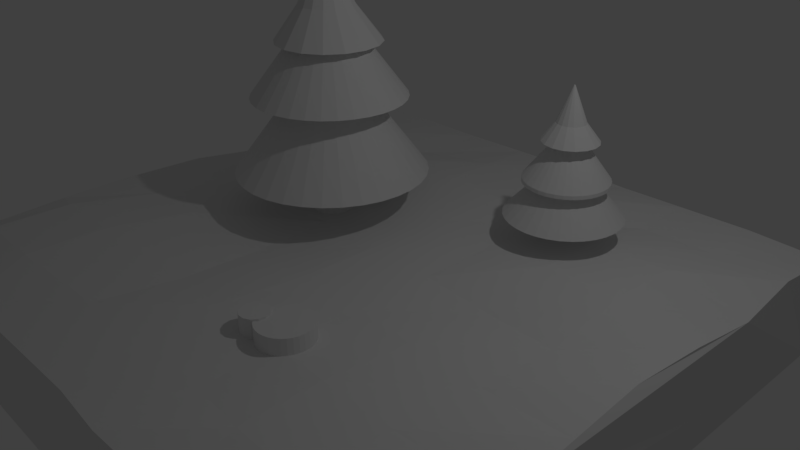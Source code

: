 # Source: scene.blend  (saved by Blender 2.79.0; exported with 4.5.12 LTS)
import bpy
from mathutils import Matrix  # noqa: F401  (used for matrix-valued properties, if any)

bpy.ops.wm.read_factory_settings(use_empty=True)
scene = bpy.context.scene
scene.name = 'Scene'

# ---- collections
col_collection_1 = bpy.data.collections.new('Collection 1'); scene.collection.children.link(col_collection_1)
col_collection_2 = bpy.data.collections.new('Collection 2'); scene.collection.children.link(col_collection_2)
col_collection_3 = bpy.data.collections.new('Collection 3'); scene.collection.children.link(col_collection_3)
col_collection_4 = bpy.data.collections.new('Collection 4'); scene.collection.children.link(col_collection_4)

# ---- materials (node trees are filled in below, after node groups)
mat_material = bpy.data.materials.new('Material')
mat_material.alpha_threshold = 0.0
mat_material.use_transparent_shadow = False
mat_material.roughness = 0.5
mat_material.line_color = (0.0, 0.0, 0.0, 1.0)

# ---- material node trees

# ---- world
world_world = bpy.data.worlds.new('World'); scene.world = world_world
world_world.color = (0.05088, 0.05088, 0.05088)
world_world.use_sun_shadow = False
world_world.sun_shadow_jitter_overblur = 0.0
world_world.cycles.sampling_method = 'MANUAL'

# ---- cameras
cam_camera = bpy.data.cameras.new('Camera')
cam_camera.clip_end = 100.0
cam_camera.lens = 35.0
cam_camera.sensor_width = 32.0
cam_camera.sensor_height = 18.0
cam_camera.ortho_scale = 7.314
cam_camera.dof.focus_distance = 0.0
cam_camera.dof.aperture_fstop = 128.0

# ---- lights
light_lamp = bpy.data.lights.new('Lamp', 'POINT')
light_lamp.transmission_factor = 0.0
light_lamp.cutoff_distance = 30.0
light_lamp.energy = 100.0
light_lamp.shadow_buffer_clip_start = 1.001
light_lamp.shadow_soft_size = 0.1
light_lamp.shadow_maximum_resolution = 0.006
light_lamp.use_absolute_resolution = True

# ---- meshes
me_cube = bpy.data.meshes.new('Cube')
me_cube.from_pydata([(0.9956, 1.003, -1.045), (0.9871, -1.006, -1.027), (-1.04, -1.019, -1.092), (-0.9962, 1.005, -1.013), (0.9964, 1.002, 0.9634), (0.9838, -1.008, 0.9659), (-1.046, -1.021, 0.8953), (-0.998, 1.003, 0.993), (0.9672, 0.002522, -1.196), (0.01787, 1.023, -1.065), (-0.00569, -1.003, -1.012), (-1.02, 0.008903, -1.169), (0.0005529, 0.02546, -1.173), (0.9823, -0.5072, -1.046), (-0.4872, 1.016, -1.044), (-0.5575, -1.026, -1.131), (-0.9911, 0.5114, -1.03), (0.9978, 0.5015, -1.022), (0.4912, 1.006, -1.091), (0.4893, -1.005, -1.023), (-1.046, -0.5212, -1.105), (-0.5525, -0.01971, -1.15), (0.4909, 0.003527, -1.074), (0.03448, 0.5604, -1.229), (-0.05704, -0.5247, -1.14), (0.4282, -0.5334, -1.16), (0.4748, 0.523, -1.296), (-0.4344, 0.5842, -1.224), (-0.643, -0.5627, -1.346), (0.9778, -0.7607, -1.047), (-0.7363, 1.018, -1.047), (-0.8154, -1.03, -1.149), (-0.9839, 0.7707, -1.055), (0.9831, 0.2593, -1.156), (0.2522, 1.011, -1.063), (0.2053, -1.021, -1.096), (-1.044, -0.2639, -1.144), (-0.7326, 0.03594, -1.153), (0.2394, 0.01232, -1.143), (0.02844, 0.7867, -1.098), (-0.01403, -0.2416, -1.134), (0.9649, -0.26, -1.122), (-0.2333, 1.021, -1.057), (-0.28, -1.014, -1.068), (-0.9943, 0.2588, -1.03), (0.9858, 0.7599, -1.146), (0.7405, 1.007, -1.098), (0.7152, -1.017, -1.074), (-1.031, -0.7642, -1.071), (-0.2455, 0.02563, -1.152), (0.7209, -0.008832, -1.098), (0.02786, 0.3027, -1.212), (-0.03478, -0.7666, -1.075), (0.2026, -0.5225, -1.103), (0.6782, -0.5334, -1.161), (0.4544, -0.2643, -1.15), (0.4293, -0.7841, -1.149), (0.2443, 0.5185, -1.159), (0.7221, 0.5196, -1.287), (0.4908, 0.7581, -1.106), (0.4728, 0.2752, -1.322), (-0.7099, 0.5516, -1.137), (-0.1872, 0.5862, -1.253), (-0.4977, 0.753, -1.008), (-0.4355, 0.3338, -1.227), (-0.8934, -0.5632, -1.344), (-0.2666, -0.5031, -1.069), (-0.5828, -0.2783, -1.256), (-0.6465, -0.8172, -1.334), (-0.3066, -0.7761, -1.128), (-0.2654, -0.2568, -1.037), (-0.8104, -0.266, -1.218), (-0.1864, 0.3356, -1.244), (-0.2103, 0.8041, -1.157), (-0.7182, 0.7909, -1.109), (0.7203, 0.2687, -1.291), (0.7363, 0.7596, -1.14), (0.2546, 0.787, -1.23), (0.6793, -0.7841, -1.149), (0.7058, -0.268, -1.116), (0.2286, -0.2519, -1.103), (0.2302, -0.7593, -1.044), (0.253, 0.2822, -1.206), (-0.7333, 0.2738, -1.074), (-0.8965, -0.8172, -1.334)], [], [(84, 31, 2, 48), (4, 7, 6, 5), (0, 4, 5, 1, 29, 13, 41, 8, 33, 17, 45), (1, 5, 6, 2, 31, 15, 43, 10, 35, 19, 47), (2, 6, 7, 3, 32, 16, 44, 11, 36, 20, 48), (4, 0, 46, 18, 34, 9, 42, 14, 30, 3, 7), (83, 37, 11, 44), (82, 38, 12, 51), (81, 35, 10, 52), (80, 53, 24, 40), (79, 54, 25, 55), (78, 47, 19, 56), (77, 57, 23, 39), (76, 58, 26, 59), (75, 50, 22, 60), (74, 61, 16, 32), (73, 62, 27, 63), (72, 49, 21, 64), (71, 65, 20, 36), (70, 66, 28, 67), (69, 43, 15, 68), (66, 69, 68, 28), (24, 52, 69, 66), (52, 10, 43, 69), (49, 70, 67, 21), (12, 40, 70, 49), (40, 24, 66, 70), (37, 71, 36, 11), (21, 67, 71, 37), (67, 28, 65, 71), (62, 72, 64, 27), (23, 51, 72, 62), (51, 12, 49, 72), (42, 73, 63, 14), (9, 39, 73, 42), (39, 23, 62, 73), (30, 74, 32, 3), (14, 63, 74, 30), (63, 27, 61, 74), (58, 75, 60, 26), (17, 33, 75, 58), (33, 8, 50, 75), (46, 76, 59, 18), (0, 45, 76, 46), (45, 17, 58, 76), (34, 77, 39, 9), (18, 59, 77, 34), (59, 26, 57, 77), (54, 78, 56, 25), (13, 29, 78, 54), (29, 1, 47, 78), (50, 79, 55, 22), (8, 41, 79, 50), (41, 13, 54, 79), (38, 80, 40, 12), (22, 55, 80, 38), (55, 25, 53, 80), (53, 81, 52, 24), (25, 56, 81, 53), (56, 19, 35, 81), (57, 82, 51, 23), (26, 60, 82, 57), (60, 22, 38, 82), (61, 83, 44, 16), (27, 64, 83, 61), (64, 21, 37, 83), (65, 84, 48, 20), (28, 68, 84, 65), (68, 15, 31, 84)])
me_cube.materials.append(mat_material)
me_cube.use_remesh_preserve_volume = False
me_cube.use_remesh_preserve_attributes = False
me_cube.use_mirror_vertex_groups = False
me_cube.update()
me_cylinder_001 = bpy.data.meshes.new('Cylinder.001')
me_cylinder_001.from_pydata([(0.04579, 1.041, -1.129), (3.626e-08, 0.02675, 1.309), (0.4483, 0.9611, -1.129), (0.01024, 0.02471, 1.309), (0.7895, 0.7331, -1.129), (0.01891, 0.01891, 1.309), (1.018, 0.3919, -1.129), (0.02471, 0.01024, 1.309), (1.098, -0.01063, -1.129), (0.02675, 9.708e-09, 1.309), (1.018, -0.4131, -1.129), (0.02471, -0.01024, 1.309), (0.7895, -0.7544, -1.129), (0.01891, -0.01891, 1.309), (0.4483, -0.9824, -1.129), (0.01024, -0.02471, 1.309), (0.04579, -1.062, -1.129), (4.03e-08, -0.02675, 1.309), (-0.3567, -0.9824, -1.129), (-0.01024, -0.02471, 1.309), (-0.6979, -0.7544, -1.129), (-0.01891, -0.01891, 1.309), (-0.9259, -0.4131, -1.129), (-0.02471, -0.01024, 1.309), (-1.006, -0.01063, -1.129), (-0.02675, 1.12e-08, 1.309), (-0.9259, 0.3919, -1.129), (-0.02471, 0.01024, 1.309), (-0.6979, 0.7331, -1.129), (-0.01891, 0.01891, 1.309), (-0.3567, 0.9611, -1.129), (-0.01024, 0.02471, 1.309), (1.679e-08, 0.5494, -0.46), (0.2103, 0.5076, -0.46), (0.3885, 0.3885, -0.46), (0.5076, 0.2103, -0.46), (0.5494, -1.898e-08, -0.46), (0.5076, -0.2103, -0.46), (0.3885, -0.3885, -0.46), (0.2103, -0.5076, -0.46), (9.975e-08, -0.5494, -0.46), (-0.2103, -0.5076, -0.46), (-0.3885, -0.3885, -0.46), (-0.5076, -0.2103, -0.46), (-0.5494, 1.159e-08, -0.46), (-0.5076, 0.2103, -0.46), (-0.3885, 0.3885, -0.46), (-0.2103, 0.5076, -0.46), (2.494e-08, 0.3305, 0.03841), (0.1265, 0.3053, 0.03841), (0.2337, 0.2337, 0.03841), (0.3053, 0.1265, 0.03841), (0.3305, -6.962e-09, 0.03841), (0.3053, -0.1265, 0.03841), (0.2337, -0.2337, 0.03841), (0.1265, -0.3053, 0.03841), (7.484e-08, -0.3305, 0.03841), (-0.1265, -0.3053, 0.03841), (-0.2337, -0.2337, 0.03841), (-0.3053, -0.1265, 0.03841), (-0.3305, 1.142e-08, 0.03841), (-0.3053, 0.1265, 0.03841), (-0.2337, 0.2337, 0.03841), (-0.1265, 0.3053, 0.03841)], [], [(48, 1, 3, 49), (49, 3, 5, 50), (50, 5, 7, 51), (51, 7, 9, 52), (52, 9, 11, 53), (53, 11, 13, 54), (54, 13, 15, 55), (55, 15, 17, 56), (56, 17, 19, 57), (57, 19, 21, 58), (58, 21, 23, 59), (59, 23, 25, 60), (60, 25, 27, 61), (61, 27, 29, 62), (3, 1, 31, 29, 27, 25, 23, 21, 19, 17, 15, 13, 11, 9, 7, 5), (62, 29, 31, 63), (63, 31, 1, 48), (0, 2, 4, 6, 8, 10, 12, 14, 16, 18, 20, 22, 24, 26, 28, 30), (30, 47, 32, 0), (28, 46, 47, 30), (26, 45, 46, 28), (24, 44, 45, 26), (22, 43, 44, 24), (20, 42, 43, 22), (18, 41, 42, 20), (16, 40, 41, 18), (14, 39, 40, 16), (12, 38, 39, 14), (10, 37, 38, 12), (8, 36, 37, 10), (6, 35, 36, 8), (4, 34, 35, 6), (2, 33, 34, 4), (0, 32, 33, 2), (47, 63, 48, 32), (46, 62, 63, 47), (45, 61, 62, 46), (44, 60, 61, 45), (43, 59, 60, 44), (42, 58, 59, 43), (41, 57, 58, 42), (40, 56, 57, 41), (39, 55, 56, 40), (38, 54, 55, 39), (37, 53, 54, 38), (36, 52, 53, 37), (35, 51, 52, 36), (34, 50, 51, 35), (33, 49, 50, 34), (32, 48, 49, 33)])
me_cylinder_001.use_remesh_preserve_volume = False
me_cylinder_001.use_remesh_preserve_attributes = False
me_cylinder_001.use_mirror_vertex_groups = False
me_cylinder_001.update()
me_cone_002 = bpy.data.meshes.new('Cone.002')
me_cone_002.from_pydata([(0.0, 1.0, -1.0), (0.1951, 0.9808, -1.0), (0.3827, 0.9239, -1.0), (0.5556, 0.8315, -1.0), (0.7071, 0.7071, -1.0), (0.8315, 0.5556, -1.0), (0.9239, 0.3827, -1.0), (0.9808, 0.1951, -1.0), (1.0, 7.55e-08, -1.0), (0.9808, -0.1951, -1.0), (0.9239, -0.3827, -1.0), (0.8315, -0.5556, -1.0), (0.7071, -0.7071, -1.0), (0.5556, -0.8315, -1.0), (0.3827, -0.9239, -1.0), (0.1951, -0.9808, -1.0), (-3.258e-07, -1.0, -1.0), (-0.1951, -0.9808, -1.0), (-0.3827, -0.9239, -1.0), (-0.5556, -0.8315, -1.0), (-0.7071, -0.7071, -1.0), (-0.8315, -0.5556, -1.0), (-0.9239, -0.3827, -1.0), (0.0, 0.0, 1.0), (-0.9808, -0.1951, -1.0), (-1.0, 9.656e-07, -1.0), (-0.9808, 0.1951, -1.0), (-0.9239, 0.3827, -1.0), (-0.8315, 0.5556, -1.0), (-0.7071, 0.7071, -1.0), (-0.5556, 0.8315, -1.0), (-0.3827, 0.9239, -1.0), (-0.1951, 0.9808, -1.0)], [], [(0, 23, 1), (1, 23, 2), (2, 23, 3), (3, 23, 4), (4, 23, 5), (5, 23, 6), (6, 23, 7), (7, 23, 8), (8, 23, 9), (9, 23, 10), (10, 23, 11), (11, 23, 12), (12, 23, 13), (13, 23, 14), (14, 23, 15), (15, 23, 16), (16, 23, 17), (17, 23, 18), (18, 23, 19), (19, 23, 20), (20, 23, 21), (21, 23, 22), (22, 23, 24), (24, 23, 25), (25, 23, 26), (26, 23, 27), (27, 23, 28), (28, 23, 29), (29, 23, 30), (30, 23, 31), (31, 23, 32), (32, 23, 0), (0, 1, 2, 3, 4, 5, 6, 7, 8, 9, 10, 11, 12, 13, 14, 15, 16, 17, 18, 19, 20, 21, 22, 24, 25, 26, 27, 28, 29, 30, 31, 32)])
me_cone_002.use_remesh_preserve_volume = False
me_cone_002.use_remesh_preserve_attributes = False
me_cone_002.use_mirror_vertex_groups = False
me_cone_002.update()
me_cone_001 = bpy.data.meshes.new('Cone.001')
me_cone_001.from_pydata([(0.0, 1.0, -1.0), (0.1951, 0.9808, -1.0), (0.3827, 0.9239, -1.0), (0.5556, 0.8315, -1.0), (0.7071, 0.7071, -1.0), (0.8315, 0.5556, -1.0), (0.9239, 0.3827, -1.0), (0.9808, 0.1951, -1.0), (1.0, 7.55e-08, -1.0), (0.9808, -0.1951, -1.0), (0.9239, -0.3827, -1.0), (0.8315, -0.5556, -1.0), (0.7071, -0.7071, -1.0), (0.5556, -0.8315, -1.0), (0.3827, -0.9239, -1.0), (0.1951, -0.9808, -1.0), (-3.258e-07, -1.0, -1.0), (-0.1951, -0.9808, -1.0), (-0.3827, -0.9239, -1.0), (-0.5556, -0.8315, -1.0), (-0.7071, -0.7071, -1.0), (-0.8315, -0.5556, -1.0), (-0.9239, -0.3827, -1.0), (0.0, 0.0, 1.0), (-0.9808, -0.1951, -1.0), (-1.0, 9.656e-07, -1.0), (-0.9808, 0.1951, -1.0), (-0.9239, 0.3827, -1.0), (-0.8315, 0.5556, -1.0), (-0.7071, 0.7071, -1.0), (-0.5556, 0.8315, -1.0), (-0.3827, 0.9239, -1.0), (-0.1951, 0.9808, -1.0)], [], [(0, 23, 1), (1, 23, 2), (2, 23, 3), (3, 23, 4), (4, 23, 5), (5, 23, 6), (6, 23, 7), (7, 23, 8), (8, 23, 9), (9, 23, 10), (10, 23, 11), (11, 23, 12), (12, 23, 13), (13, 23, 14), (14, 23, 15), (15, 23, 16), (16, 23, 17), (17, 23, 18), (18, 23, 19), (19, 23, 20), (20, 23, 21), (21, 23, 22), (22, 23, 24), (24, 23, 25), (25, 23, 26), (26, 23, 27), (27, 23, 28), (28, 23, 29), (29, 23, 30), (30, 23, 31), (31, 23, 32), (32, 23, 0), (0, 1, 2, 3, 4, 5, 6, 7, 8, 9, 10, 11, 12, 13, 14, 15, 16, 17, 18, 19, 20, 21, 22, 24, 25, 26, 27, 28, 29, 30, 31, 32)])
me_cone_001.use_remesh_preserve_volume = False
me_cone_001.use_remesh_preserve_attributes = False
me_cone_001.use_mirror_vertex_groups = False
me_cone_001.update()
me_cylinder = bpy.data.meshes.new('Cylinder')
me_cylinder.from_pydata([(0.0, 1.0, -1.0), (0.0, 1.0, 1.0), (0.3827, 0.9239, -1.0), (0.3827, 0.9239, 1.0), (0.7071, 0.7071, -1.0), (0.7071, 0.7071, 1.0), (0.9239, 0.3827, -1.0), (0.9239, 0.3827, 1.0), (1.0, -4.371e-08, -1.0), (1.0, -4.371e-08, 1.0), (0.9239, -0.3827, -1.0), (0.9239, -0.3827, 1.0), (0.7071, -0.7071, -1.0), (0.7071, -0.7071, 1.0), (0.3827, -0.9239, -1.0), (0.3827, -0.9239, 1.0), (1.51e-07, -1.0, -1.0), (1.51e-07, -1.0, 1.0), (-0.3827, -0.9239, -1.0), (-0.3827, -0.9239, 1.0), (-0.7071, -0.7071, -1.0), (-0.7071, -0.7071, 1.0), (-0.9239, -0.3827, -1.0), (-0.9239, -0.3827, 1.0), (-1.0, 1.192e-08, -1.0), (-1.0, 1.192e-08, 1.0), (-0.9239, 0.3827, -1.0), (-0.9239, 0.3827, 1.0), (-0.7071, 0.7071, -1.0), (-0.7071, 0.7071, 1.0), (-0.3827, 0.9239, -1.0), (-0.3827, 0.9239, 1.0)], [], [(0, 1, 3, 2), (2, 3, 5, 4), (4, 5, 7, 6), (6, 7, 9, 8), (8, 9, 11, 10), (10, 11, 13, 12), (12, 13, 15, 14), (14, 15, 17, 16), (16, 17, 19, 18), (18, 19, 21, 20), (20, 21, 23, 22), (22, 23, 25, 24), (24, 25, 27, 26), (26, 27, 29, 28), (3, 1, 31, 29, 27, 25, 23, 21, 19, 17, 15, 13, 11, 9, 7, 5), (28, 29, 31, 30), (30, 31, 1, 0), (0, 2, 4, 6, 8, 10, 12, 14, 16, 18, 20, 22, 24, 26, 28, 30)])
me_cylinder.use_remesh_preserve_volume = False
me_cylinder.use_remesh_preserve_attributes = False
me_cylinder.use_mirror_vertex_groups = False
me_cylinder.update()
me_cylinder_003 = bpy.data.meshes.new('Cylinder.003')
me_cylinder_003.from_pydata([(0.0, 1.0, -1.0), (0.0, 1.0, 1.0), (0.3827, 0.9239, -1.0), (0.3827, 0.9239, 1.0), (0.7071, 0.7071, -1.0), (0.7071, 0.7071, 1.0), (0.9239, 0.3827, -1.0), (0.9239, 0.3827, 1.0), (1.0, -4.371e-08, -1.0), (1.0, -4.371e-08, 1.0), (0.9239, -0.3827, -1.0), (0.9239, -0.3827, 1.0), (0.7071, -0.7071, -1.0), (0.7071, -0.7071, 1.0), (0.3827, -0.9239, -1.0), (0.3827, -0.9239, 1.0), (1.51e-07, -1.0, -1.0), (1.51e-07, -1.0, 1.0), (-0.3827, -0.9239, -1.0), (-0.3827, -0.9239, 1.0), (-0.7071, -0.7071, -1.0), (-0.7071, -0.7071, 1.0), (-0.9239, -0.3827, -1.0), (-0.9239, -0.3827, 1.0), (-1.0, 1.192e-08, -1.0), (-1.0, 1.192e-08, 1.0), (-0.9239, 0.3827, -1.0), (-0.9239, 0.3827, 1.0), (-0.7071, 0.7071, -1.0), (-0.7071, 0.7071, 1.0), (-0.3827, 0.9239, -1.0), (-0.3827, 0.9239, 1.0)], [], [(0, 1, 3, 2), (2, 3, 5, 4), (4, 5, 7, 6), (6, 7, 9, 8), (8, 9, 11, 10), (10, 11, 13, 12), (12, 13, 15, 14), (14, 15, 17, 16), (16, 17, 19, 18), (18, 19, 21, 20), (20, 21, 23, 22), (22, 23, 25, 24), (24, 25, 27, 26), (26, 27, 29, 28), (3, 1, 31, 29, 27, 25, 23, 21, 19, 17, 15, 13, 11, 9, 7, 5), (28, 29, 31, 30), (30, 31, 1, 0), (0, 2, 4, 6, 8, 10, 12, 14, 16, 18, 20, 22, 24, 26, 28, 30)])
me_cylinder_003.use_remesh_preserve_volume = False
me_cylinder_003.use_remesh_preserve_attributes = False
me_cylinder_003.use_mirror_vertex_groups = False
me_cylinder_003.update()
me_cone_005 = bpy.data.meshes.new('Cone.005')
me_cone_005.from_pydata([(0.0, 1.0, -1.0), (0.1951, 0.9808, -1.0), (0.3827, 0.9239, -1.0), (0.5556, 0.8315, -1.0), (0.7071, 0.7071, -1.0), (0.8315, 0.5556, -1.0), (0.9239, 0.3827, -1.0), (0.9808, 0.1951, -1.0), (1.0, 7.55e-08, -1.0), (0.9808, -0.1951, -1.0), (0.9239, -0.3827, -1.0), (0.8315, -0.5556, -1.0), (0.7071, -0.7071, -1.0), (0.5556, -0.8315, -1.0), (0.3827, -0.9239, -1.0), (0.1951, -0.9808, -1.0), (-3.258e-07, -1.0, -1.0), (-0.1951, -0.9808, -1.0), (-0.3827, -0.9239, -1.0), (-0.5556, -0.8315, -1.0), (-0.7071, -0.7071, -1.0), (-0.8315, -0.5556, -1.0), (-0.9239, -0.3827, -1.0), (0.0, 0.0, 0.677), (-0.9808, -0.1951, -1.0), (-1.0, 9.656e-07, -1.0), (-0.9808, 0.1951, -1.0), (-0.9239, 0.3827, -1.0), (-0.8315, 0.5556, -1.0), (-0.7071, 0.7071, -1.0), (-0.5556, 0.8315, -1.0), (-0.3827, 0.9239, -1.0), (-0.1951, 0.9808, -1.0)], [], [(0, 23, 1), (1, 23, 2), (2, 23, 3), (3, 23, 4), (4, 23, 5), (5, 23, 6), (6, 23, 7), (7, 23, 8), (8, 23, 9), (9, 23, 10), (10, 23, 11), (11, 23, 12), (12, 23, 13), (13, 23, 14), (14, 23, 15), (15, 23, 16), (16, 23, 17), (17, 23, 18), (18, 23, 19), (19, 23, 20), (20, 23, 21), (21, 23, 22), (22, 23, 24), (24, 23, 25), (25, 23, 26), (26, 23, 27), (27, 23, 28), (28, 23, 29), (29, 23, 30), (30, 23, 31), (31, 23, 32), (32, 23, 0), (0, 1, 2, 3, 4, 5, 6, 7, 8, 9, 10, 11, 12, 13, 14, 15, 16, 17, 18, 19, 20, 21, 22, 24, 25, 26, 27, 28, 29, 30, 31, 32)])
me_cone_005.use_remesh_preserve_volume = False
me_cone_005.use_remesh_preserve_attributes = False
me_cone_005.use_mirror_vertex_groups = False
me_cone_005.update()
me_cone_004 = bpy.data.meshes.new('Cone.004')
me_cone_004.from_pydata([(-1.476e-07, 0.9619, -1.054), (0.1877, 0.9434, -1.054), (0.3681, 0.8887, -1.054), (0.5344, 0.7998, -1.054), (0.6801, 0.6801, -1.054), (0.7998, 0.5344, -1.054), (0.8887, 0.3681, -1.054), (0.9434, 0.1877, -1.054), (0.9619, 4.937e-09, -1.054), (0.9434, -0.1877, -1.054), (0.8887, -0.3681, -1.054), (0.7998, -0.5344, -1.054), (0.6801, -0.6801, -1.054), (0.5344, -0.7998, -1.054), (0.3681, -0.8887, -1.054), (0.1877, -0.9434, -1.054), (-3.963e-07, -0.9619, -1.054), (-0.1877, -0.9434, -1.054), (-0.3681, -0.8887, -1.054), (-0.5344, -0.7998, -1.054), (-0.6801, -0.6801, -1.054), (-0.7998, -0.5344, -1.054), (-0.8887, -0.3681, -1.054), (0.0, 0.0, 1.0), (-0.9434, -0.1877, -1.054), (-0.9619, 8.863e-07, -1.054), (-0.9434, 0.1877, -1.054), (-0.8887, 0.3681, -1.054), (-0.7998, 0.5344, -1.054), (-0.6801, 0.6801, -1.054), (-0.5344, 0.7998, -1.054), (-0.3681, 0.8887, -1.054), (-0.1877, 0.9434, -1.054), (0.0, 1.0, -1.0), (0.1951, 0.9808, -1.0), (0.3827, 0.9239, -1.0), (0.5556, 0.8315, -1.0), (0.7071, 0.7071, -1.0), (0.8315, 0.5556, -1.0), (0.9239, 0.3827, -1.0), (0.9808, 0.1951, -1.0), (1.0, 7.55e-08, -1.0), (0.9808, -0.1951, -1.0), (0.9239, -0.3827, -1.0), (0.8315, -0.5556, -1.0), (0.7071, -0.7071, -1.0), (0.5556, -0.8315, -1.0), (0.3827, -0.9239, -1.0), (0.1951, -0.9808, -1.0), (-3.258e-07, -1.0, -1.0), (-0.1951, -0.9808, -1.0), (-0.3827, -0.9239, -1.0), (-0.5556, -0.8315, -1.0), (-0.7071, -0.7071, -1.0), (-0.8315, -0.5556, -1.0), (-0.9239, -0.3827, -1.0), (-0.9808, -0.1951, -1.0), (-1.0, 9.656e-07, -1.0), (-0.9808, 0.1951, -1.0), (-0.9239, 0.3827, -1.0), (-0.8315, 0.5556, -1.0), (-0.7071, 0.7071, -1.0), (-0.5556, 0.8315, -1.0), (-0.3827, 0.9239, -1.0), (-0.1951, 0.9808, -1.0), (-7.531e-08, 1.001, -1.135), (0.1953, 0.9816, -1.135), (0.383, 0.9247, -1.135), (0.5561, 0.8322, -1.135), (0.7077, 0.7077, -1.135), (0.8322, 0.5561, -1.135), (0.9247, 0.383, -1.135), (0.9816, 0.1953, -1.135), (1.001, 2.69e-08, -1.135), (0.9816, -0.1953, -1.135), (0.9247, -0.383, -1.135), (0.8322, -0.5561, -1.135), (0.7077, -0.7077, -1.135), (0.5561, -0.8322, -1.135), (0.383, -0.9247, -1.135), (0.1953, -0.9816, -1.135), (-3.563e-07, -1.001, -1.135), (-0.1953, -0.9816, -1.135), (-0.383, -0.9247, -1.135), (-0.5561, -0.8322, -1.135), (-0.7077, -0.7077, -1.135), (-0.8322, -0.5561, -1.135), (-0.9247, -0.383, -1.135), (-0.9816, -0.1953, -1.135), (-1.001, 9.34e-07, -1.135), (-0.9816, 0.1953, -1.135), (-0.9247, 0.383, -1.135), (-0.8322, 0.5561, -1.135), (-0.7077, 0.7077, -1.135), (-0.5561, 0.8322, -1.135), (-0.383, 0.9247, -1.135), (-0.1953, 0.9816, -1.135)], [], [(33, 23, 34), (34, 23, 35), (35, 23, 36), (36, 23, 37), (37, 23, 38), (38, 23, 39), (39, 23, 40), (40, 23, 41), (41, 23, 42), (42, 23, 43), (43, 23, 44), (44, 23, 45), (45, 23, 46), (46, 23, 47), (47, 23, 48), (48, 23, 49), (49, 23, 50), (50, 23, 51), (51, 23, 52), (52, 23, 53), (53, 23, 54), (54, 23, 55), (55, 23, 56), (56, 23, 57), (57, 23, 58), (58, 23, 59), (59, 23, 60), (60, 23, 61), (61, 23, 62), (62, 23, 63), (63, 23, 64), (64, 23, 33), (0, 1, 2, 3, 4, 5, 6, 7, 8, 9, 10, 11, 12, 13, 14, 15, 16, 17, 18, 19, 20, 21, 22, 24, 25, 26, 27, 28, 29, 30, 31, 32), (66, 65, 33, 34), (67, 66, 34, 35), (68, 67, 35, 36), (69, 68, 36, 37), (70, 69, 37, 38), (71, 70, 38, 39), (72, 71, 39, 40), (73, 72, 40, 41), (74, 73, 41, 42), (75, 74, 42, 43), (76, 75, 43, 44), (77, 76, 44, 45), (78, 77, 45, 46), (79, 78, 46, 47), (80, 79, 47, 48), (81, 80, 48, 49), (82, 81, 49, 50), (83, 82, 50, 51), (84, 83, 51, 52), (85, 84, 52, 53), (86, 85, 53, 54), (87, 86, 54, 55), (88, 87, 55, 56), (89, 88, 56, 57), (90, 89, 57, 58), (91, 90, 58, 59), (92, 91, 59, 60), (93, 92, 60, 61), (94, 93, 61, 62), (95, 94, 62, 63), (96, 95, 63, 64), (65, 96, 64, 33), (1, 0, 65, 66), (2, 1, 66, 67), (3, 2, 67, 68), (4, 3, 68, 69), (5, 4, 69, 70), (6, 5, 70, 71), (7, 6, 71, 72), (8, 7, 72, 73), (9, 8, 73, 74), (10, 9, 74, 75), (11, 10, 75, 76), (12, 11, 76, 77), (13, 12, 77, 78), (14, 13, 78, 79), (15, 14, 79, 80), (16, 15, 80, 81), (17, 16, 81, 82), (18, 17, 82, 83), (19, 18, 83, 84), (20, 19, 84, 85), (21, 20, 85, 86), (22, 21, 86, 87), (24, 22, 87, 88), (25, 24, 88, 89), (26, 25, 89, 90), (27, 26, 90, 91), (28, 27, 91, 92), (29, 28, 92, 93), (30, 29, 93, 94), (31, 30, 94, 95), (32, 31, 95, 96), (0, 32, 96, 65)])
me_cone_004.use_remesh_preserve_volume = False
me_cone_004.use_remesh_preserve_attributes = False
me_cone_004.use_mirror_vertex_groups = False
me_cone_004.update()
me_cylinder_002 = bpy.data.meshes.new('Cylinder.002')
me_cylinder_002.from_pydata([(0.04579, 0.9087, -1.087), (3.626e-08, 0.02675, 0.8764), (0.3976, 0.8388, -1.087), (0.01024, 0.02471, 0.8764), (0.6959, 0.6395, -1.087), (0.01891, 0.01891, 0.8764), (0.8952, 0.3412, -1.087), (0.02471, 0.01024, 0.8764), (0.9652, -0.01063, -1.087), (0.02675, 9.708e-09, 0.8764), (0.8952, -0.3625, -1.087), (0.02471, -0.01024, 0.8764), (0.6959, -0.6607, -1.087), (0.01891, -0.01891, 0.8764), (0.3976, -0.86, -1.087), (0.01024, -0.02471, 0.8764), (0.04579, -0.93, -1.087), (4.03e-08, -0.02675, 0.8764), (-0.306, -0.86, -1.087), (-0.01024, -0.02471, 0.8764), (-0.6043, -0.6607, -1.087), (-0.01891, -0.01891, 0.8764), (-0.8036, -0.3625, -1.087), (-0.02471, -0.01024, 0.8764), (-0.8736, -0.01063, -1.087), (-0.02675, 1.12e-08, 0.8764), (-0.8036, 0.3412, -1.087), (-0.02471, 0.01024, 0.8764), (-0.6043, 0.6395, -1.087), (-0.01891, 0.01891, 0.8764), (-0.306, 0.8388, -1.087), (-0.01024, 0.02471, 0.8764), (1.679e-08, 0.5494, -0.46), (0.2103, 0.5076, -0.46), (0.3885, 0.3885, -0.46), (0.5076, 0.2103, -0.46), (0.5494, -1.898e-08, -0.46), (0.5076, -0.2103, -0.46), (0.3885, -0.3885, -0.46), (0.2103, -0.5076, -0.46), (9.975e-08, -0.5494, -0.46), (-0.2103, -0.5076, -0.46), (-0.3885, -0.3885, -0.46), (-0.5076, -0.2103, -0.46), (-0.5494, 1.159e-08, -0.46), (-0.5076, 0.2103, -0.46), (-0.3885, 0.3885, -0.46), (-0.2103, 0.5076, -0.46), (0.04579, 1.041, -1.129), (0.4483, 0.9611, -1.129), (0.7895, 0.7331, -1.129), (1.018, 0.3919, -1.129), (1.098, -0.01063, -1.129), (1.018, -0.4131, -1.129), (0.7895, -0.7544, -1.129), (0.4483, -0.9824, -1.129), (0.04579, -1.062, -1.129), (-0.3567, -0.9824, -1.129), (-0.6979, -0.7544, -1.129), (-0.9259, -0.4131, -1.129), (-1.006, -0.01063, -1.129), (-0.9259, 0.3919, -1.129), (-0.6979, 0.7331, -1.129), (-0.3567, 0.9611, -1.129)], [], [(32, 1, 3, 33), (33, 3, 5, 34), (34, 5, 7, 35), (35, 7, 9, 36), (36, 9, 11, 37), (37, 11, 13, 38), (38, 13, 15, 39), (39, 15, 17, 40), (40, 17, 19, 41), (41, 19, 21, 42), (42, 21, 23, 43), (43, 23, 25, 44), (44, 25, 27, 45), (3, 1, 31, 29, 27, 25, 23, 21, 19, 17, 15, 13, 11, 9, 7, 5), (45, 27, 29, 46), (46, 29, 31, 47), (0, 2, 4, 6, 8, 10, 12, 14, 16, 18, 20, 22, 24, 26, 28, 30), (63, 47, 32, 48), (62, 46, 47, 63), (61, 45, 46, 62), (60, 44, 45, 61), (59, 43, 44, 60), (58, 42, 43, 59), (57, 41, 42, 58), (56, 40, 41, 57), (55, 39, 40, 56), (54, 38, 39, 55), (53, 37, 38, 54), (52, 36, 37, 53), (51, 35, 36, 52), (50, 34, 35, 51), (49, 33, 34, 50), (48, 32, 33, 49), (47, 31, 1, 32), (2, 0, 48, 49), (4, 2, 49, 50), (6, 4, 50, 51), (8, 6, 51, 52), (10, 8, 52, 53), (12, 10, 53, 54), (14, 12, 54, 55), (16, 14, 55, 56), (18, 16, 56, 57), (20, 18, 57, 58), (22, 20, 58, 59), (24, 22, 59, 60), (26, 24, 60, 61), (28, 26, 61, 62), (30, 28, 62, 63), (0, 30, 63, 48)])
me_cylinder_002.use_remesh_preserve_volume = False
me_cylinder_002.use_remesh_preserve_attributes = False
me_cylinder_002.use_mirror_vertex_groups = False
me_cylinder_002.update()
me_cylinder_004 = bpy.data.meshes.new('Cylinder.004')
me_cylinder_004.from_pydata([(0.0, 1.0, -1.0), (0.0, 1.0, 1.0), (0.1951, 0.9808, -1.0), (0.1951, 0.9808, 1.0), (0.3827, 0.9239, -1.0), (0.3827, 0.9239, 1.0), (0.5556, 0.8315, -1.0), (0.5556, 0.8315, 1.0), (0.7071, 0.7071, -1.0), (0.7071, 0.7071, 1.0), (0.8315, 0.5556, -1.0), (0.8315, 0.5556, 1.0), (0.9239, 0.3827, -1.0), (0.9239, 0.3827, 1.0), (0.9808, 0.1951, -1.0), (0.9808, 0.1951, 1.0), (1.0, 7.55e-08, -1.0), (1.0, 7.55e-08, 1.0), (0.9808, -0.1951, -1.0), (0.9808, -0.1951, 1.0), (0.9239, -0.3827, -1.0), (0.9239, -0.3827, 1.0), (0.8315, -0.5556, -1.0), (0.8315, -0.5556, 1.0), (0.7071, -0.7071, -1.0), (0.7071, -0.7071, 1.0), (0.5556, -0.8315, -1.0), (0.5556, -0.8315, 1.0), (0.3827, -0.9239, -1.0), (0.3827, -0.9239, 1.0), (0.1951, -0.9808, -1.0), (0.1951, -0.9808, 1.0), (-3.258e-07, -1.0, -1.0), (-3.258e-07, -1.0, 1.0), (-0.1951, -0.9808, -1.0), (-0.1951, -0.9808, 1.0), (-0.3827, -0.9239, -1.0), (-0.3827, -0.9239, 1.0), (-0.5556, -0.8315, -1.0), (-0.5556, -0.8315, 1.0), (-0.7071, -0.7071, -1.0), (-0.7071, -0.7071, 1.0), (-0.8315, -0.5556, -1.0), (-0.8315, -0.5556, 1.0), (-0.9239, -0.3827, -1.0), (-0.9239, -0.3827, 1.0), (-0.9808, -0.1951, -1.0), (-0.9808, -0.1951, 1.0), (-1.0, 9.656e-07, -1.0), (-1.0, 9.656e-07, 1.0), (-0.9808, 0.1951, -1.0), (-0.9808, 0.1951, 1.0), (-0.9239, 0.3827, -1.0), (-0.9239, 0.3827, 1.0), (-0.8315, 0.5556, -1.0), (-0.8315, 0.5556, 1.0), (-0.7071, 0.7071, -1.0), (-0.7071, 0.7071, 1.0), (-0.5556, 0.8315, -1.0), (-0.5556, 0.8315, 1.0), (-0.3827, 0.9239, -1.0), (-0.3827, 0.9239, 1.0), (-0.1951, 0.9808, -1.0), (-0.1951, 0.9808, 1.0), (-1.035, 0.1314, -1.718), (-1.035, 0.1314, 1.197), (-0.7869, 0.07036, -1.718), (-0.7869, 0.07036, 1.197), (-0.5959, -0.09889, -1.718), (-0.5959, -0.09889, 1.197), (-0.5054, -0.3375, -1.718), (-0.5054, -0.3375, 1.197), (-0.5362, -0.5909, -1.718), (-0.5362, -0.5909, 1.197), (-0.6811, -0.8009, -1.718), (-0.6811, -0.8009, 1.197), (-0.9071, -0.9196, -1.718), (-0.9071, -0.9196, 1.197), (-1.162, -0.9196, -1.718), (-1.162, -0.9196, 1.197), (-1.388, -0.8009, -1.718), (-1.388, -0.8009, 1.197), (-1.533, -0.5909, -1.718), (-1.533, -0.5909, 1.197), (-1.564, -0.3375, -1.718), (-1.564, -0.3375, 1.197), (-1.474, -0.09889, -1.718), (-1.474, -0.09889, 1.197), (-1.283, 0.07036, -1.718), (-1.283, 0.07036, 1.197)], [], [(0, 1, 3, 2), (2, 3, 5, 4), (4, 5, 7, 6), (6, 7, 9, 8), (8, 9, 11, 10), (10, 11, 13, 12), (12, 13, 15, 14), (14, 15, 17, 16), (16, 17, 19, 18), (18, 19, 21, 20), (20, 21, 23, 22), (22, 23, 25, 24), (24, 25, 27, 26), (26, 27, 29, 28), (28, 29, 31, 30), (30, 31, 33, 32), (32, 33, 35, 34), (34, 35, 37, 36), (36, 37, 39, 38), (38, 39, 41, 40), (40, 41, 43, 42), (42, 43, 45, 44), (44, 45, 47, 46), (46, 47, 49, 48), (48, 49, 51, 50), (50, 51, 53, 52), (52, 53, 55, 54), (54, 55, 57, 56), (56, 57, 59, 58), (58, 59, 61, 60), (3, 1, 63, 61, 59, 57, 55, 53, 51, 49, 47, 45, 43, 41, 39, 37, 35, 33, 31, 29, 27, 25, 23, 21, 19, 17, 15, 13, 11, 9, 7, 5), (60, 61, 63, 62), (62, 63, 1, 0), (0, 2, 4, 6, 8, 10, 12, 14, 16, 18, 20, 22, 24, 26, 28, 30, 32, 34, 36, 38, 40, 42, 44, 46, 48, 50, 52, 54, 56, 58, 60, 62), (64, 65, 67, 66), (66, 67, 69, 68), (68, 69, 71, 70), (70, 71, 73, 72), (72, 73, 75, 74), (74, 75, 77, 76), (76, 77, 79, 78), (78, 79, 81, 80), (80, 81, 83, 82), (82, 83, 85, 84), (84, 85, 87, 86), (67, 65, 89, 87, 85, 83, 81, 79, 77, 75, 73, 71, 69), (86, 87, 89, 88), (88, 89, 65, 64), (64, 66, 68, 70, 72, 74, 76, 78, 80, 82, 84, 86, 88)])
me_cylinder_004.use_remesh_preserve_volume = False
me_cylinder_004.use_remesh_preserve_attributes = False
me_cylinder_004.use_mirror_vertex_groups = False
me_cylinder_004.update()

# ---- objects
ob_cube = bpy.data.objects.new('Cube', me_cube)
ob_lamp = bpy.data.objects.new('Lamp', light_lamp)
ob_camera = bpy.data.objects.new('Camera', cam_camera)
ob_cylinder_001 = bpy.data.objects.new('Cylinder.001', me_cylinder_001)
ob_cone_002 = bpy.data.objects.new('Cone.002', me_cone_002)
ob_cone_001 = bpy.data.objects.new('Cone.001', me_cone_001)
ob_cylinder = bpy.data.objects.new('Cylinder', me_cylinder)
ob_cylinder_003 = bpy.data.objects.new('Cylinder.003', me_cylinder_003)
ob_cone_004 = bpy.data.objects.new('Cone.004', me_cone_005)
ob_cone_003 = bpy.data.objects.new('Cone.003', me_cone_004)
ob_cylinder_002 = bpy.data.objects.new('Cylinder.002', me_cylinder_002)
ob_cylinder_004 = bpy.data.objects.new('Cylinder.004', me_cylinder_004)

# ---- transforms, parenting, visibility, modifiers, constraints
ob_cube.location = (-0.007841, 0.02408, -0.7623)
ob_cube.scale = (4.115, 4.115, -0.7031)
ob_cube.lock_rotations_4d = False
ob_cube.empty_display_type = 'ARROWS'
ob_cube.lineart.crease_threshold = 0.0
ob_lamp.location = (4.076, 1.005, 5.904)
ob_lamp.rotation_euler = (0.6503, 0.05522, 1.866)
ob_lamp.lock_rotations_4d = False
ob_lamp.empty_display_type = 'ARROWS'
ob_lamp.color = (0.0, 0.0, 0.0, 0.0)
ob_lamp.lineart.crease_threshold = 0.0
ob_camera.location = (7.481, -6.508, 5.344)
ob_camera.rotation_euler = (1.109, 0.0, 0.8149)
ob_camera.lock_rotations_4d = False
ob_camera.empty_display_type = 'ARROWS'
ob_camera.color = (0.0, 0.0, 0.0, 0.0)
ob_camera.display_type = 'WIRE'
ob_camera.lineart.crease_threshold = 0.0
ob_cylinder_001.location = (-1.347, 0.525, 3.217)
ob_cylinder_001.scale = (0.689, 0.689, 0.689)
ob_cylinder_001.lineart.crease_threshold = 0.0
ob_cone_002.location = (-1.347, 0.525, 2.407)
ob_cone_002.scale = (1.069, 1.069, 0.71)
ob_cone_002.lineart.crease_threshold = 0.0
ob_cone_001.location = (-1.347, 0.525, 1.535)
ob_cone_001.scale = (1.339, 1.339, 0.8893)
ob_cone_001.lineart.crease_threshold = 0.0
ob_cylinder.location = (-1.347, 0.525, 0.1361)
ob_cylinder.scale = (0.2972, 0.2972, 0.4969)
ob_cylinder.lineart.crease_threshold = 0.0
ob_cylinder_003.location = (1.556, 1.952, 0.2354)
ob_cylinder_003.scale = (0.0913, 0.0913, 0.2401)
ob_cylinder_003.lineart.crease_threshold = 0.0
ob_cone_004.location = (1.556, 1.952, 0.9877)
ob_cone_004.scale = (0.7797, 0.7797, 0.5179)
ob_cone_004.lineart.crease_threshold = 0.0
ob_cone_003.location = (1.556, 1.952, 1.348)
ob_cone_003.scale = (0.5639, 0.5639, 0.3746)
ob_cone_003.lineart.crease_threshold = 0.0
ob_cylinder_002.location = (1.556, 1.952, 1.873)
ob_cylinder_002.scale = (0.353, 0.353, 0.353)
ob_cylinder_002.lineart.crease_threshold = 0.0
ob_cylinder_004.location = (0.8484, -1.954, 0.1117)
ob_cylinder_004.scale = (0.3495, 0.3495, 0.1279)
ob_cylinder_004.lineart.crease_threshold = 0.0

# ---- collection membership
col_collection_1.objects.link(ob_cube)
col_collection_1.objects.link(ob_lamp)
col_collection_1.objects.link(ob_camera)
col_collection_2.objects.link(ob_cylinder_001)
col_collection_2.objects.link(ob_cone_002)
col_collection_2.objects.link(ob_cone_001)
col_collection_2.objects.link(ob_cylinder)
col_collection_3.objects.link(ob_cylinder_003)
col_collection_3.objects.link(ob_cone_004)
col_collection_3.objects.link(ob_cone_003)
col_collection_3.objects.link(ob_cylinder_002)
col_collection_4.objects.link(ob_cylinder_004)

# ---- scene / render settings (as saved in the file)
scene.camera = ob_camera
scene.frame_start = 1; scene.frame_end = 250; scene.frame_set(2)
scene.render.engine = 'BLENDER_EEVEE_NEXT'
scene.render.resolution_percentage = 50
scene.render.dither_intensity = 0.0
scene.cycles.use_denoising = False
scene.cycles.samples = 128
scene.cycles.sampling_pattern = 'TABULATED_SOBOL'
scene.cycles.use_adaptive_sampling = False
scene.cycles.use_light_tree = False
scene.cycles.blur_glossy = 0.0
scene.cycles.sample_clamp_indirect = 0.0
scene.view_settings.view_transform = 'Standard'
bpy.context.view_layer.update()
